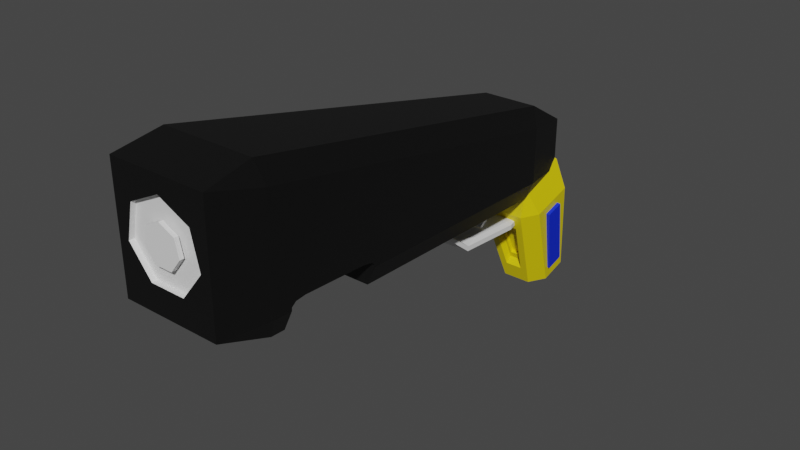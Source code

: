 # Source: Glock.blend  (saved by Blender 3.6.11; exported with 4.5.12 LTS)
import bpy
from mathutils import Matrix  # noqa: F401  (used for matrix-valued properties, if any)

bpy.ops.wm.read_factory_settings(use_empty=True)
scene = bpy.context.scene
scene.name = 'Scene'

# ---- collections
col_gunbody = bpy.data.collections.new('GunBody'); scene.collection.children.link(col_gunbody)

# ---- materials (node trees are filled in below, after node groups)
mat_material_005 = bpy.data.materials.new('Material.005')
mat_material_005.use_transparent_shadow = False
mat_material_006 = bpy.data.materials.new('Material.006')
mat_material_006.use_transparent_shadow = False
mat_material_001 = bpy.data.materials.new('Material.001')
mat_material_001.use_transparent_shadow = False
mat_material_002 = bpy.data.materials.new('Material.002')
mat_material_002.use_transparent_shadow = False
mat_material_003 = bpy.data.materials.new('Material.003')
mat_material_003.use_transparent_shadow = False
mat_material_004 = bpy.data.materials.new('Material.004')
mat_material_004.use_transparent_shadow = False

# ---- material node trees
mat_material_005.use_nodes = True; mat_material_005.node_tree.nodes.clear()
_N = mat_material_005.node_tree.nodes; _L = mat_material_005.node_tree.links
n0 = _N.new('ShaderNodeBsdfPrincipled'); n0.name = 'Principled BSDF'; n0.location = (10, 300)
n0.distribution = 'GGX'
n0.subsurface_method = 'RANDOM_WALK_SKIN'
n0.inputs[0].default_value = (0.002579, 0.002579, 0.002579, 1.0)
n0.inputs[3].default_value = 1.45
n0.inputs[27].default_value = (0.0, 0.0, 0.0, 1.0)
n0.inputs[28].default_value = 1.0
n1 = _N.new('ShaderNodeOutputMaterial'); n1.name = 'Material Output'; n1.location = (300, 300)
_L.new(n0.outputs[0], n1.inputs[0])
n1.is_active_output = True
mat_material_006.use_nodes = True; mat_material_006.node_tree.nodes.clear()
_N = mat_material_006.node_tree.nodes; _L = mat_material_006.node_tree.links
n0 = _N.new('ShaderNodeBsdfPrincipled'); n0.name = 'Principled BSDF'; n0.location = (10, 300)
n0.distribution = 'GGX'
n0.subsurface_method = 'RANDOM_WALK_SKIN'
n0.inputs[3].default_value = 1.45
n0.inputs[27].default_value = (0.0, 0.0, 0.0, 1.0)
n0.inputs[28].default_value = 1.0
n1 = _N.new('ShaderNodeOutputMaterial'); n1.name = 'Material Output'; n1.location = (300, 300)
_L.new(n0.outputs[0], n1.inputs[0])
n1.is_active_output = True
mat_material_001.use_nodes = True; mat_material_001.node_tree.nodes.clear()
_N = mat_material_001.node_tree.nodes; _L = mat_material_001.node_tree.links
n0 = _N.new('ShaderNodeBsdfPrincipled'); n0.name = 'Principled BSDF'; n0.location = (10, 300)
n0.distribution = 'GGX'
n0.subsurface_method = 'RANDOM_WALK_SKIN'
n0.inputs[0].default_value = (8.006e-05, 0.8, 0.0, 1.0)
n0.inputs[3].default_value = 1.45
n0.inputs[27].default_value = (0.0, 0.0, 0.0, 1.0)
n0.inputs[28].default_value = 1.0
n1 = _N.new('ShaderNodeOutputMaterial'); n1.name = 'Material Output'; n1.location = (300, 300)
_L.new(n0.outputs[0], n1.inputs[0])
n1.is_active_output = True
mat_material_002.use_nodes = True; mat_material_002.node_tree.nodes.clear()
_N = mat_material_002.node_tree.nodes; _L = mat_material_002.node_tree.links
n0 = _N.new('ShaderNodeBsdfPrincipled'); n0.name = 'Principled BSDF'; n0.location = (10, 300)
n0.distribution = 'GGX'
n0.subsurface_method = 'RANDOM_WALK_SKIN'
n0.inputs[0].default_value = (0.0, 0.02541, 0.8, 1.0)
n0.inputs[3].default_value = 1.45
n0.inputs[27].default_value = (0.0, 0.0, 0.0, 1.0)
n0.inputs[28].default_value = 1.0
n1 = _N.new('ShaderNodeOutputMaterial'); n1.name = 'Material Output'; n1.location = (300, 300)
_L.new(n0.outputs[0], n1.inputs[0])
n1.is_active_output = True
mat_material_003.use_nodes = True; mat_material_003.node_tree.nodes.clear()
_N = mat_material_003.node_tree.nodes; _L = mat_material_003.node_tree.links
n0 = _N.new('ShaderNodeBsdfPrincipled'); n0.name = 'Principled BSDF'; n0.location = (10, 300)
n0.distribution = 'GGX'
n0.subsurface_method = 'RANDOM_WALK_SKIN'
n0.inputs[0].default_value = (0.8, 0.02015, 0.04444, 1.0)
n0.inputs[3].default_value = 1.45
n0.inputs[27].default_value = (0.0, 0.0, 0.0, 1.0)
n0.inputs[28].default_value = 1.0
n1 = _N.new('ShaderNodeOutputMaterial'); n1.name = 'Material Output'; n1.location = (300, 300)
_L.new(n0.outputs[0], n1.inputs[0])
n1.is_active_output = True
mat_material_004.use_nodes = True; mat_material_004.node_tree.nodes.clear()
_N = mat_material_004.node_tree.nodes; _L = mat_material_004.node_tree.links
n0 = _N.new('ShaderNodeBsdfPrincipled'); n0.name = 'Principled BSDF'; n0.location = (10, 300)
n0.distribution = 'GGX'
n0.subsurface_method = 'RANDOM_WALK_SKIN'
n0.inputs[0].default_value = (0.8, 0.638, 0.0, 1.0)
n0.inputs[3].default_value = 1.45
n0.inputs[27].default_value = (0.0, 0.0, 0.0, 1.0)
n0.inputs[28].default_value = 1.0
n1 = _N.new('ShaderNodeOutputMaterial'); n1.name = 'Material Output'; n1.location = (300, 300)
_L.new(n0.outputs[0], n1.inputs[0])
n1.is_active_output = True

# ---- world
world_world = bpy.data.worlds.new('World'); scene.world = world_world
world_world.use_nodes = True; world_world.node_tree.nodes.clear()
_N = world_world.node_tree.nodes; _L = world_world.node_tree.links
n0 = _N.new('ShaderNodeOutputWorld'); n0.name = 'World Output'; n0.location = (300, 300)
n1 = _N.new('ShaderNodeBackground'); n1.name = 'Background'; n1.location = (10, 300)
n1.inputs[0].default_value = (0.05088, 0.05088, 0.05088, 1.0)
_L.new(n1.outputs[0], n0.inputs[0])
n0.is_active_output = True
world_world.color = (0.05088, 0.05088, 0.05088)
world_world.use_sun_shadow = False
world_world.sun_shadow_jitter_overblur = 0.0

# ---- meshes
me_cube_005 = bpy.data.meshes.new('Cube.005')
me_cube_005.from_pydata([(0.01169, -0.8817, 1.22), (-1.611, -0.6681, -0.4115), (-1.721, -0.9025, -0.1197), (-1.872, -0.6794, -0.164), (1.11, -0.8814, 1.022), (-1.721, -0.9025, 1.434), (-0.9982, 0.8923, -0.6685), (1.381, -0.8806, 0.5751), (-1.628, -0.7006, 1.545), (-1.872, -0.6794, 1.251), (0.6211, -0.88, 0.2172), (-0.9948, 0.882, -0.7544), (-1.248, 0.8933, -0.5118), (-0.5977, -0.88, 0.2172), (-0.9863, 0.9145, 0.5058), (-0.9192, 1.116, 0.136), (-1.358, -0.8806, 0.5751), (-1.248, 0.8933, 0.2399), (-1.086, -0.8814, 1.022), (0.957, 0.8923, -0.6685), (1.615, -0.6681, -0.4115), (1.877, -0.6794, -0.164), (1.725, -0.9025, -0.1197), (1.632, -0.7006, 1.545), (1.725, -0.9025, 1.434), (1.877, -0.6794, 1.251), (0.999, 0.882, -0.7544), (1.252, 0.8933, -0.5118), (0.9905, 0.9145, 0.5058), (1.252, 0.8933, 0.2399), (0.9234, 1.116, 0.136), (1.845, -0.5986, -0.1818), (1.844, -0.5975, -0.1424), (1.836, -0.5774, -0.09845), (1.818, -0.5316, -0.09037), (1.675, -0.1712, -0.2574), (1.675, -0.1718, -0.2763), (1.699, -0.2332, -0.1709), (1.682, -0.1886, -0.2034), (-1.84, -0.5975, -0.1424), (-1.814, -0.5316, -0.09037), (-1.832, -0.5774, -0.09845), (-1.84, -0.5986, -0.1818), (-1.671, -0.1712, -0.2574), (-1.671, -0.1718, -0.2763), (-1.677, -0.1886, -0.2034), (-1.695, -0.2332, -0.1709), (-1.416, -0.1787, -0.5198), (-1.586, -0.6056, -0.4253), (1.42, -0.1787, -0.5198), (1.59, -0.6056, -0.4253), (-0.7325, 0.9058, -0.4596), (-0.7325, 1.073, -0.3212), (0.6913, 1.073, -0.3212), (0.6913, 0.9058, -0.4596), (-0.9192, 1.116, -0.4594), (0.9234, 1.116, -0.4594), (-1.03, 0.8973, -0.7056), (-0.991, 0.8938, -0.7449), (-1.011, 1.054, -0.551), (1.007, 0.9001, -0.727), (0.9936, 0.8989, -0.7408), (0.9859, 1.074, -0.5558), (-0.9982, 1.063, -0.5276), (-0.9292, 1.11, -0.4376), (-0.9723, 0.8916, -0.7467), (0.9312, 0.8916, -0.7467), (0.957, 1.093, -0.5022), (0.9237, 1.116, -0.4587), (0.01169, -0.9025, 1.22), (1.11, -0.9025, 1.021), (1.381, -0.9025, 0.5748), (-1.358, -0.9025, 0.5748), (-1.086, -0.9025, 1.021), (-0.5977, -0.9025, 0.2168), (0.6211, -0.9025, 0.2168)], [], [(70, 24, 5, 73, 69), (73, 5, 2, 22, 24, 70, 71, 75, 74, 72), (35, 36, 27, 29, 25, 21, 31, 32, 33, 34, 37, 38), (28, 14, 8, 23), (39, 42, 3, 9, 17, 12, 44, 43, 45, 46, 40, 41), (55, 15, 30, 56), (1, 2, 3), (5, 8, 9), (58, 11, 12, 59, 57), (14, 15, 17), (20, 21, 22), (23, 24, 25), (60, 62, 27, 26, 61), (28, 29, 30), (48, 1, 3, 42), (44, 12, 11, 47), (2, 5, 9, 3), (8, 14, 17, 9), (59, 12, 17, 15, 55, 64, 63), (66, 61, 26, 11, 58, 65), (14, 28, 30, 15), (68, 56, 30, 29, 27, 62, 67), (27, 36, 49, 26), (21, 20, 50, 31), (28, 23, 25, 29), (24, 22, 21, 25), (1, 20, 22, 2), (23, 8, 5, 24), (20, 1, 48, 50), (47, 11, 26, 49), (48, 42, 39, 32, 31, 50), (37, 34, 40, 46), (47, 49, 36, 35, 43, 44), (38, 37, 46, 45), (43, 35, 38, 45), (34, 33, 41, 40), (33, 32, 39, 41), (54, 19, 6, 51), (6, 65, 58, 57), (19, 60, 61, 66), (6, 57, 59, 63), (19, 67, 62, 60), (6, 19, 66, 65), (53, 54, 51, 52), (63, 64, 52, 51, 6), (68, 53, 52, 64, 55, 56), (67, 19, 54, 53, 68), (69, 0, 4, 70), (70, 4, 7, 71), (71, 7, 10, 75), (75, 10, 13, 74), (74, 13, 16, 72), (72, 16, 18, 73), (18, 0, 69, 73), (4, 0, 18, 16, 13, 10, 7)])
me_cube_005.polygons.foreach_set('material_index', [0, 0, 0, 0, 0, 0, 0, 0, 0, 0, 0, 0, 0, 0, 0, 0, 0, 0, 0, 0, 0, 0, 0, 0, 0, 0, 0, 0, 0, 0, 0, 0, 0, 0, 0, 0, 0, 0, 0, 0, 0, 0, 0, 0, 0, 0, 0, 1, 1, 1, 1, 1, 1, 1, 1])
_uv = me_cube_005.uv_layers.new(name='UVMap')
_uv.uv.foreach_set('vector', [0.5795, 0.6911, 0.6067, 0.7379, 0.8048, 0.6736, 0.6787, 0.5691, 0.6657, 0.6665, 0.6787, 0.5691, 0.8048, 0.6736, 0.43, 0.1222, 0.4085, 0.7163, 0.6067, 0.7379, 0.5795, 0.6911, 0.5075, 0.6915, 0.4714, 0.57, 0.4908, 0.3953, 0.5864, 0.4051, 0.4167, 0.6594, 0.4137, 0.6595, 0.4231, 0.5276, 0.5749, 0.5276, 0.5891, 0.7224, 0.4093, 0.7224, 0.41, 0.7124, 0.4156, 0.7122, 0.4225, 0.7097, 0.4256, 0.7041, 0.4271, 0.6671, 0.4242, 0.6616, 0.6482, 0.525, 0.8518, 0.525, 0.8575, 0.725, 0.6425, 0.725, 0.4156, 0.03776, 0.41, 0.03762, 0.4093, 0.02762, 0.5891, 0.02762, 0.5749, 0.2224, 0.4231, 0.2224, 0.4137, 0.09049, 0.4167, 0.09055, 0.4242, 0.08841, 0.4271, 0.08288, 0.4256, 0.04592, 0.4225, 0.04025, 0.4483, 0.2758, 0.5742, 0.2758, 0.5742, 0.4742, 0.4483, 0.4742, 0.1428, 0.721, 0.1403, 0.75, 0.1265, 0.7288, 0.6014, 0.0102, 0.625, 0.03292, 0.5891, 0.02762, 0.1483, 0.5279, 0.1482, 0.529, 0.1267, 0.534, 0.1447, 0.514, 0.145, 0.5285, 0.625, 0.2686, 0.5742, 0.2758, 0.5962, 0.25, 0.3779, 0.71, 0.4093, 0.7224, 0.4087, 0.7398, 0.6425, 0.725, 0.6067, 0.7379, 0.5891, 0.7224, 0.3847, 0.5172, 0.4253, 0.5053, 0.4231, 0.5276, 0.3787, 0.5181, 0.3821, 0.5168, 0.625, 0.5171, 0.5749, 0.5276, 0.5742, 0.5, 0.143, 0.7132, 0.1428, 0.721, 0.125, 0.7279, 0.125, 0.7179, 0.125, 0.6651, 0.125, 0.5332, 0.1482, 0.529, 0.1445, 0.6604, 0.4045, 0.0, 0.5955, 0.0, 0.5891, 0.02762, 0.4093, 0.02762, 0.625, 0.03292, 0.625, 0.2329, 0.5749, 0.2224, 0.5891, 0.02762, 0.425, 0.2609, 0.4231, 0.2224, 0.5749, 0.2224, 0.5742, 0.2758, 0.4483, 0.2758, 0.4525, 0.2742, 0.4304, 0.263, 0.3451, 0.5278, 0.3516, 0.5269, 0.3518, 0.529, 0.1482, 0.529, 0.1483, 0.5276, 0.1503, 0.5278, 0.625, 0.2686, 0.625, 0.4814, 0.5742, 0.4742, 0.5742, 0.2758, 0.4485, 0.4742, 0.4483, 0.4742, 0.5742, 0.4742, 0.5749, 0.5276, 0.4231, 0.5276, 0.4253, 0.4843, 0.4377, 0.4796, 0.4231, 0.5276, 0.4137, 0.6595, 0.3555, 0.6604, 0.3518, 0.529, 0.4093, 0.7224, 0.3572, 0.721, 0.357, 0.7132, 0.41, 0.7124, 0.6482, 0.525, 0.6425, 0.725, 0.5891, 0.7224, 0.5749, 0.5276, 0.6067, 0.7379, 0.4085, 0.7163, 0.4093, 0.7224, 0.5891, 0.7224, 0.1428, 0.721, 0.3572, 0.721, 0.3597, 0.75, 0.1403, 0.75, 0.6425, 0.725, 0.8575, 0.725, 0.8048, 0.6736, 0.6067, 0.7379, 0.3572, 0.721, 0.1428, 0.721, 0.143, 0.7132, 0.357, 0.7132, 0.1445, 0.6604, 0.1482, 0.529, 0.3518, 0.529, 0.3555, 0.6604, 0.4343, 0.925, 0.5661, 0.9341, 0.5875, 0.934, 0.5875, 0.8027, 0.5661, 0.8027, 0.4343, 0.8118, 0.6829, 0.5375, 0.6786, 0.7125, 0.8081, 0.7125, 0.8039, 0.5375, 0.4455, 0.3311, 0.4455, 0.4322, 0.5773, 0.4413, 0.5875, 0.4413, 0.5875, 0.322, 0.5773, 0.322, 0.6835, 0.5, 0.6829, 0.5375, 0.8039, 0.5375, 0.8033, 0.5, 0.5875, 0.322, 0.5875, 0.4413, 0.625, 0.4415, 0.625, 0.3217, 0.6786, 0.7125, 0.678, 0.75, 0.8088, 0.75, 0.8081, 0.7125, 0.625, 0.803, 0.5875, 0.8027, 0.5875, 0.934, 0.625, 0.9338, 0.625, 0.7883, 0.625, 0.7883, 0.625, 0.9617, 0.625, 0.9617, 0.6109, 0.0372, 0.5999, 0.03047, 0.6005, 0.03227, 0.6065, 0.03802, 0.6109, 0.7872, 0.6017, 0.7816, 0.6006, 0.7827, 0.6025, 0.7887, 0.625, 0.03826, 0.6192, 0.03898, 0.6227, 0.1595, 0.625, 0.1668, 0.6633, 0.7117, 0.6633, 0.56, 0.6546, 0.5768, 0.6483, 0.7106, 0.625, 0.9617, 0.625, 0.7883, 0.6141, 0.7896, 0.6141, 0.9604, 0.6633, 0.5383, 0.6633, 0.7117, 0.8367, 0.7117, 0.8367, 0.5383, 0.625, 0.1668, 0.625, 0.2117, 0.625, 0.2117, 0.625, 0.03826, 0.625, 0.03826, 0.625, 0.4617, 0.625, 0.4617, 0.625, 0.2883, 0.625, 0.2883, 0.625, 0.2925, 0.625, 0.4616, 0.6633, 0.56, 0.6633, 0.7117, 0.6633, 0.7117, 0.6633, 0.5383, 0.6633, 0.5383, 1.0, 0.7859, 1.0, 0.5, 0.8571, 0.5, 0.8571, 0.7906, 0.8571, 0.7906, 0.8571, 0.5, 0.7143, 0.5, 0.7143, 0.8013, 0.7143, 0.8013, 0.7143, 0.5, 0.5714, 0.5, 0.5714, 0.8098, 0.5714, 0.8098, 0.5714, 0.5, 0.4286, 0.5, 0.4286, 0.8098, 0.4286, 0.8098, 0.4286, 0.5, 0.2857, 0.5, 0.2857, 0.8013, 0.2857, 0.8013, 0.2857, 0.5, 0.1429, 0.5, 0.1429, 0.7906, 0.1429, 0.5, 2.98e-08, 0.5, 2.98e-08, 0.7859, 0.1429, 0.7906, 0.9376, 0.3996, 0.75, 0.49, 0.5624, 0.3996, 0.516, 0.1966, 0.6459, 0.03377, 0.8541, 0.03377, 0.984, 0.1966])
me_cube_005.materials.append(mat_material_005)
me_cube_005.materials.append(mat_material_006)
me_cube_005.update()
me_cube_007 = bpy.data.meshes.new('Cube.007')
me_cube_007.from_pydata([(-1.0, 0.004034, -4.886), (-1.0, 0.004034, -2.886), (-1.0, 2.594, -4.886), (-1.0, 2.594, -2.886), (1.0, 0.004034, -4.886), (1.0, 0.004034, -2.886), (1.0, 2.594, -4.886), (1.0, 2.594, -2.886), (-1.0, -1.425, 2.975), (-1.0, -1.175, 2.913), (1.0, -1.175, 2.913), (1.0, -1.425, 2.975), (-1.0, -1.423, 4.86), (-1.0, -1.173, 4.797), (1.0, -1.173, 4.797), (1.0, -1.423, 4.86)], [], [(0, 1, 3, 2), (2, 3, 7, 6), (6, 7, 5, 4), (1, 0, 8, 9), (2, 6, 4, 0), (7, 3, 1, 5), (10, 9, 13, 14), (0, 4, 11, 8), (5, 1, 9, 10), (4, 5, 10, 11), (15, 14, 13, 12), (11, 10, 14, 15), (8, 11, 15, 12), (9, 8, 12, 13)])
_uv = me_cube_007.uv_layers.new(name='UVMap')
_uv.uv.foreach_set('vector', [0.375, 0.0, 0.625, 0.0, 0.625, 0.25, 0.375, 0.25, 0.375, 0.25, 0.625, 0.25, 0.625, 0.5, 0.375, 0.5, 0.375, 0.5, 0.625, 0.5, 0.625, 0.75, 0.375, 0.75, 0.625, 0.0, 0.375, 0.0, 0.375, 0.0, 0.625, 0.0, 0.125, 0.5, 0.375, 0.5, 0.375, 0.75, 0.125, 0.75, 0.625, 0.5, 0.875, 0.5, 0.875, 0.75, 0.625, 0.75, 0.625, 0.75, 0.875, 0.75, 0.875, 0.75, 0.625, 0.75, 0.125, 0.75, 0.375, 0.75, 0.375, 0.75, 0.125, 0.75, 0.625, 0.75, 0.875, 0.75, 0.875, 0.75, 0.625, 0.75, 0.375, 0.75, 0.625, 0.75, 0.625, 0.75, 0.375, 0.75, 0.375, 0.75, 0.625, 0.75, 0.625, 1.0, 0.375, 1.0, 0.375, 0.75, 0.625, 0.75, 0.625, 0.75, 0.375, 0.75, 0.125, 0.75, 0.375, 0.75, 0.375, 0.75, 0.125, 0.75, 0.625, 0.0, 0.375, 0.0, 0.375, 0.0, 0.625, 0.0])
me_cube_007.update()
me_cube_008 = bpy.data.meshes.new('Cube.008')
me_cube_008.from_pydata([(-1.0, 0.04844, -0.3376), (-1.0, 0.04844, 1.662), (-1.0, 2.048, -0.3376), (-1.0, 2.048, 1.662), (1.0, 0.04844, -0.3376), (1.0, 0.04844, 1.662), (1.0, 2.048, -0.3376), (1.0, 2.048, 1.662), (-1.0, -1.157, -1.379), (-1.0, -3.037, -1.27), (1.0, -1.157, -1.379), (1.0, -3.037, -1.27)], [], [(0, 1, 3, 2), (2, 3, 7, 6), (6, 7, 5, 4), (4, 5, 1, 0), (6, 4, 11, 10), (7, 3, 1, 5), (8, 10, 11, 9), (4, 0, 9, 11), (2, 6, 10, 8), (0, 2, 8, 9)])
_uv = me_cube_008.uv_layers.new(name='UVMap')
_uv.uv.foreach_set('vector', [0.375, 0.0, 0.625, 0.0, 0.625, 0.25, 0.375, 0.25, 0.375, 0.25, 0.625, 0.25, 0.625, 0.5, 0.375, 0.5, 0.375, 0.5, 0.625, 0.5, 0.625, 0.75, 0.375, 0.75, 0.375, 0.75, 0.625, 0.75, 0.625, 1.0, 0.375, 1.0, 0.375, 0.5, 0.375, 0.75, 0.375, 0.75, 0.375, 0.5, 0.625, 0.5, 0.875, 0.5, 0.875, 0.75, 0.625, 0.75, 0.125, 0.5, 0.375, 0.5, 0.375, 0.75, 0.125, 0.75, 0.375, 0.75, 0.375, 1.0, 0.375, 1.0, 0.375, 0.75, 0.375, 0.25, 0.375, 0.5, 0.375, 0.5, 0.375, 0.25, 0.375, 0.0, 0.375, 0.25, 0.375, 0.25, 0.375, 0.0])
me_cube_008.update()
me_cylinder = bpy.data.meshes.new('Cylinder')
me_cylinder.from_pydata([(-8.515e-09, 1.0, -1.0), (-8.515e-09, 1.0, 1.0), (0.7818, 0.6235, -1.0), (0.7818, 0.6235, 1.0), (0.9749, -0.2225, -1.0), (0.9749, -0.2225, 1.0), (0.4339, -0.901, -1.0), (0.4339, -0.901, 1.0), (-0.4339, -0.901, -1.0), (-0.4339, -0.901, 1.0), (-0.9749, -0.2225, -1.0), (-0.9749, -0.2225, 1.0), (-0.7818, 0.6235, -1.0), (-0.7818, 0.6235, 1.0)], [], [(0, 1, 3, 2), (2, 3, 5, 4), (4, 5, 7, 6), (6, 7, 9, 8), (8, 9, 11, 10), (3, 1, 13, 11, 9, 7, 5), (10, 11, 13, 12), (12, 13, 1, 0), (0, 2, 4, 6, 8, 10, 12)])
_uv = me_cylinder.uv_layers.new(name='UVMap')
_uv.uv.foreach_set('vector', [1.0, 0.5, 1.0, 1.0, 0.8571, 1.0, 0.8571, 0.5, 0.8571, 0.5, 0.8571, 1.0, 0.7143, 1.0, 0.7143, 0.5, 0.7143, 0.5, 0.7143, 1.0, 0.5714, 1.0, 0.5714, 0.5, 0.5714, 0.5, 0.5714, 1.0, 0.4286, 1.0, 0.4286, 0.5, 0.4286, 0.5, 0.4286, 1.0, 0.2857, 1.0, 0.2857, 0.5, 0.4376, 0.3996, 0.25, 0.49, 0.06236, 0.3996, 0.01602, 0.1966, 0.1459, 0.03377, 0.3541, 0.03377, 0.484, 0.1966, 0.2857, 0.5, 0.2857, 1.0, 0.1429, 1.0, 0.1429, 0.5, 0.1429, 0.5, 0.1429, 1.0, 2.98e-08, 1.0, 2.98e-08, 0.5, 0.75, 0.49, 0.9376, 0.3996, 0.984, 0.1966, 0.8541, 0.03377, 0.6459, 0.03377, 0.516, 0.1966, 0.5624, 0.3996])
me_cylinder.update()
me_cube_002 = bpy.data.meshes.new('Cube.002')
me_cube_002.from_pydata([(-0.6293, 0.6569, 0.4311), (-0.5688, 0.797, 0.2534), (0.5667, 0.797, 0.2534), (0.6272, 0.6569, 0.4311), (-0.6293, 0.649, 0.4249), (-0.5688, 0.7891, 0.2472), (0.5667, 0.7891, 0.2472), (0.6272, 0.649, 0.4249), (-0.6293, 0.716, 0.4379), (-0.5688, 0.8561, 0.2602), (0.5667, 0.8561, 0.2602), (0.6272, 0.716, 0.4379), (-0.6293, 0.7082, 0.4317), (-0.5688, 0.8482, 0.254), (0.5667, 0.8482, 0.254), (0.6272, 0.7082, 0.4317), (-0.7583, -0.4852, -0.8184), (-0.2371, -0.8944, -0.6237), (-0.3859, -1.043, -0.006257), (-1.0, -0.7278, 0.1884), (-0.3958, 0.6669, -0.8184), (-0.7583, 0.3044, -0.8184), (-0.6293, 0.7123, 0.4374), (-0.5688, 0.8524, 0.2597), (-1.0, 0.547, 0.1884), (0.235, -0.8944, -0.6237), (0.7562, -0.4852, -0.8184), (0.3838, -1.043, -0.006257), (0.9979, -0.7278, 0.1884), (0.7562, 0.3044, -0.8184), (0.3938, 0.6669, -0.8184), (0.6272, 0.7123, 0.4374), (0.9979, 0.547, 0.1884), (0.5667, 0.8524, 0.2597), (-0.7583, 0.3031, -0.8184), (-0.3945, 0.6669, -0.8184), (-0.1941, 0.1026, -0.8951), (-0.7583, -0.4839, -0.8184), (-0.1941, -0.2834, -0.8951), (-0.3945, -0.8477, -0.8184), (0.3925, 0.6669, -0.8184), (0.7562, 0.3031, -0.8184), (0.192, 0.1026, -0.8951), (-0.5446, 0.4097, 0.6317), (0.7562, -0.4839, -0.8184), (0.5426, 0.4097, 0.6317), (0.3925, -0.8477, -0.8184), (0.192, -0.2834, -0.8951), (-0.6872, 0.5942, 0.5009), (-0.3958, -0.8477, -0.8184), (-0.6384, -1.089, 0.1884), (0.7198, 0.5942, 0.5009), (0.6364, -1.089, 0.1884), (0.3938, -0.8477, -0.8184), (-0.1368, -0.7567, -0.4911), (-0.7572, 0.1683, 0.4727), (-0.2244, -0.844, -0.1272), (0.2224, -0.844, -0.1272), (0.7675, 0.2847, 0.4564), (0.1347, -0.7567, -0.4911), (-0.7475, 0.2328, 0.4846), (-0.7475, 0.6561, 0.5087), (-0.6949, 0.565, 0.5215), (-0.6384, 0.9086, 0.1884), (0.6364, 0.9086, 0.1884), (0.7455, 0.6561, 0.5087), (-0.6293, 0.6569, 0.4311), (0.7455, 0.4327, 0.4837), (-0.5688, 0.797, 0.2534), (0.72, 0.5932, 0.5016), (0.5667, 0.797, 0.2534), (0.6272, 0.6569, 0.4311), (-0.1914, -0.7406, -0.5581), (-0.3114, -0.8601, -0.06014), (0.3093, -0.8601, -0.06014), (0.1893, -0.7406, -0.5581), (-0.1368, -0.6554, -0.4875), (-0.2244, -0.7427, -0.1236), (0.2224, -0.7427, -0.1236), (0.1347, -0.6554, -0.4875), (0.6113, -0.3851, -0.669), (0.8267, -0.3851, 0.102), (0.6113, 0.1552, -0.669), (0.8267, 0.1552, 0.102), (0.857, -0.3851, -0.6789), (1.072, -0.3851, 0.09206), (0.857, 0.1552, -0.6789), (1.072, 0.1552, 0.09206), (-0.8849, -0.3851, -0.6649), (-1.061, -0.3851, 0.1075), (-0.8849, 0.1552, -0.6649), (-1.061, 0.1552, 0.1075), (-0.6388, -0.3851, -0.6567), (-0.8153, -0.3851, 0.1157), (-0.6388, 0.1552, -0.6567), (-0.8153, 0.1552, 0.1157), (-0.7209, -0.8369, 0.5087), (0.7188, -0.8369, 0.5087), (0.5426, -0.6714, 0.6364), (-0.5446, -0.6714, 0.6364), (-0.7803, -0.8227, 0.467), (-0.7714, -0.8353, 0.4589), (-0.7475, -0.8456, 0.4893), (-0.7422, -0.8491, 0.4931), (0.7455, -0.8456, 0.4893), (0.7402, -0.8491, 0.4931), (0.7923, -0.8167, 0.4493), (0.7834, -0.8292, 0.4411), (-0.769, 0.1059, 0.4814), (-0.7475, 0.2505, 0.5087), (0.7797, 0.221, 0.4653), (0.7455, 0.451, 0.5087), (-0.6926, 0.5981, 0.5487), (-0.6872, 0.6188, 0.5344), (0.7102, 0.6188, 0.5344), (0.7198, 0.6137, 0.5274)], [], [(0, 3, 2, 1), (4, 5, 6, 7), (0, 1, 5, 4), (2, 3, 7, 6), (3, 0, 4, 7), (1, 2, 6, 5), (8, 11, 10, 9), (12, 13, 14, 15), (8, 9, 13, 12), (10, 11, 15, 14), (11, 8, 12, 15), (9, 10, 14, 13), (18, 17, 72, 73), (36, 42, 47, 38), (29, 32, 28, 26), (20, 63, 64, 30), (98, 99, 96, 97), (16, 19, 24, 21), (102, 101, 100, 19, 50, 103), (61, 63, 24), (104, 105, 52, 28, 106, 107), (65, 32, 64), (34, 35, 36), (37, 38, 39), (40, 41, 42), (44, 46, 47), (49, 50, 19, 16), (24, 19, 100, 108, 109, 61), (63, 20, 21, 24), (33, 23, 68, 70), (32, 29, 30, 64), (106, 28, 32, 65, 111, 110), (52, 53, 26, 28), (96, 103, 50, 52, 105, 97), (36, 38, 37, 34), (42, 36, 35, 40), (47, 42, 41, 44), (38, 47, 46, 39), (53, 46, 44, 26), (40, 30, 29, 41), (16, 37, 39, 49), (34, 21, 20, 35), (17, 18, 50, 49), (27, 25, 53, 52), (18, 27, 52, 50), (25, 17, 49, 53), (57, 56, 77, 78), (17, 25, 75, 72), (25, 27, 74, 75), (27, 18, 73, 74), (22, 23, 63, 61), (33, 31, 65, 64), (31, 22, 61, 65), (23, 33, 64, 63), (31, 33, 70, 71), (22, 31, 71, 66), (23, 22, 66, 68), (61, 109, 112), (114, 65, 61, 112, 113), (111, 65, 114, 115), (54, 56, 73, 72), (57, 59, 75, 74), (56, 57, 74, 73), (59, 54, 72, 75), (79, 78, 77, 76), (56, 54, 76, 77), (54, 59, 79, 76), (59, 57, 78, 79), (80, 81, 83, 82), (82, 83, 87, 86), (86, 87, 85, 84), (84, 85, 81, 80), (82, 86, 84, 80), (87, 83, 81, 85), (88, 89, 91, 90), (90, 91, 95, 94), (94, 95, 93, 92), (92, 93, 89, 88), (90, 94, 92, 88), (95, 91, 89, 93), (113, 48, 51, 115, 114), (100, 101, 55, 108), (110, 58, 107, 106), (108, 55, 60, 62, 48, 113, 112, 109), (115, 51, 69, 67, 58, 110, 111), (55, 101, 102, 60), (107, 58, 67, 104), (98, 45, 43, 99), (103, 96, 99, 43, 62, 60, 102), (48, 62, 43, 45, 69, 51), (105, 104, 67, 69, 45, 98, 97)])
me_cube_002.polygons.foreach_set('material_index', [0, 0, 0, 0, 0, 0, 2, 0, 0, 0, 0, 0, 3, 3, 3, 3, 3, 3, 3, 3, 3, 3, 3, 3, 3, 3, 3, 3, 3, 0, 3, 3, 3, 3, 3, 3, 3, 3, 0, 0, 0, 0, 3, 3, 3, 3, 3, 3, 3, 3, 3, 3, 3, 3, 0, 0, 0, 3, 3, 3, 3, 3, 3, 3, 3, 3, 3, 3, 1, 1, 1, 1, 1, 1, 1, 1, 1, 1, 1, 1, 0, 0, 0, 0, 0, 0, 0, 0, 0, 0, 0])
_uv = me_cube_002.uv_layers.new(name='UVMap')
_uv.uv.foreach_set('vector', [0.6116, 0.301, 0.6116, 0.449, 0.5781, 0.4446, 0.5781, 0.3054, 0.6116, 0.301, 0.5781, 0.3054, 0.5781, 0.4446, 0.6116, 0.449, 0.6116, 0.301, 0.5781, 0.3054, 0.5781, 0.3054, 0.6116, 0.301, 0.5781, 0.4446, 0.6116, 0.449, 0.6116, 0.449, 0.5781, 0.4446, 0.6116, 0.449, 0.6116, 0.301, 0.6116, 0.301, 0.6116, 0.449, 0.5781, 0.3054, 0.5781, 0.4446, 0.5781, 0.4446, 0.5781, 0.3054, 0.6116, 0.301, 0.6116, 0.449, 0.5781, 0.4446, 0.5781, 0.3054, 0.6116, 0.301, 0.5781, 0.3054, 0.5781, 0.4446, 0.6116, 0.449, 0.6116, 0.301, 0.5781, 0.3054, 0.5781, 0.3054, 0.6116, 0.301, 0.5781, 0.4446, 0.6116, 0.449, 0.6116, 0.449, 0.5781, 0.4446, 0.6116, 0.449, 0.6116, 0.301, 0.6116, 0.301, 0.6116, 0.449, 0.5781, 0.3054, 0.5781, 0.4446, 0.5781, 0.4446, 0.5781, 0.3054, 0.528, 0.9246, 0.4117, 0.912, 0.4117, 0.912, 0.528, 0.9246, 0.2016, 0.5766, 0.2984, 0.5766, 0.2984, 0.6734, 0.2016, 0.6734, 0.375, 0.5598, 0.5647, 0.5457, 0.5647, 0.7043, 0.375, 0.6902, 0.375, 0.3098, 0.5647, 0.2957, 0.5647, 0.4543, 0.375, 0.4402, 0.625, 0.7919, 0.625, 0.9581, 0.625, 0.9586, 0.625, 0.7914, 0.375, 0.05983, 0.5647, 0.04573, 0.5647, 0.2043, 0.375, 0.1902, 0.6075, 0.03579, 0.6031, 0.03659, 0.6049, 0.03831, 0.5647, 0.04573, 0.55, 0.0, 0.608, 0.0354, 0.6109, 0.2128, 0.55, 0.25, 0.5647, 0.2043, 0.6079, 0.7869, 0.6087, 0.7876, 0.5647, 0.7957, 0.55, 0.75, 0.5996, 0.7803, 0.5987, 0.7813, 0.6109, 0.4628, 0.55, 0.5, 0.5647, 0.4543, 0.125, 0.5335, 0.1585, 0.5, 0.2016, 0.5766, 0.125, 0.7165, 0.2016, 0.6734, 0.1585, 0.75, 0.3415, 0.5, 0.375, 0.5335, 0.2984, 0.5766, 0.375, 0.7165, 0.3415, 0.75, 0.2984, 0.6734, 0.375, 0.0, 0.55, 0.0, 0.5647, 0.04573, 0.375, 0.05983, 0.5647, 0.2043, 0.5647, 0.04573, 0.6172, 0.03923, 0.6199, 0.1479, 0.625, 0.1646, 0.625, 0.2117, 0.5647, 0.2957, 0.375, 0.3098, 0.375, 0.1902, 0.5647, 0.2043, 0.5781, 0.4446, 0.5781, 0.3054, 0.5781, 0.3054, 0.5781, 0.4446, 0.5647, 0.5457, 0.375, 0.5598, 0.375, 0.4402, 0.5647, 0.4543, 0.645, 0.7104, 0.5647, 0.7043, 0.5647, 0.5457, 0.6633, 0.5383, 0.6633, 0.5621, 0.6499, 0.5885, 0.5647, 0.7957, 0.375, 0.8098, 0.375, 0.6902, 0.5647, 0.7043, 0.625, 0.9586, 0.6221, 0.9614, 0.5647, 0.9543, 0.5647, 0.7957, 0.6221, 0.7886, 0.625, 0.7914, 0.2016, 0.5766, 0.2016, 0.6734, 0.125, 0.7165, 0.125, 0.5335, 0.2984, 0.5766, 0.2016, 0.5766, 0.1585, 0.5, 0.3415, 0.5, 0.2984, 0.6734, 0.2984, 0.5766, 0.375, 0.56, 0.375, 0.69, 0.2016, 0.6734, 0.2984, 0.6734, 0.3415, 0.75, 0.1585, 0.75, 0.375, 0.8098, 0.375, 0.81, 0.375, 0.69, 0.375, 0.6902, 0.375, 0.44, 0.375, 0.4402, 0.375, 0.5598, 0.375, 0.56, 0.375, 0.05983, 0.375, 0.06005, 0.375, 0.0, 0.375, 0.0, 0.375, 0.19, 0.375, 0.1902, 0.375, 0.3098, 0.375, 0.31, 0.4117, 0.912, 0.528, 0.9246, 0.5647, 0.9543, 0.375, 0.9402, 0.528, 0.8254, 0.4117, 0.838, 0.375, 0.8098, 0.5647, 0.7957, 0.528, 0.9246, 0.528, 0.8254, 0.5647, 0.7957, 0.5647, 0.9543, 0.4117, 0.838, 0.4117, 0.912, 0.375, 0.9402, 0.375, 0.8098, 0.5123, 0.8388, 0.5123, 0.9112, 0.5123, 0.9112, 0.5123, 0.8388, 0.4117, 0.912, 0.4117, 0.838, 0.4117, 0.838, 0.4117, 0.912, 0.4117, 0.838, 0.528, 0.8254, 0.528, 0.8254, 0.4117, 0.838, 0.528, 0.8254, 0.528, 0.9246, 0.528, 0.9246, 0.528, 0.8254, 0.6116, 0.301, 0.5781, 0.3054, 0.5647, 0.2957, 0.625, 0.2883, 0.5781, 0.4446, 0.6116, 0.449, 0.625, 0.4617, 0.5647, 0.4543, 0.6116, 0.449, 0.6116, 0.301, 0.625, 0.2883, 0.625, 0.4617, 0.5781, 0.3054, 0.5781, 0.4446, 0.5647, 0.4543, 0.5647, 0.2957, 0.6116, 0.449, 0.5781, 0.4446, 0.5781, 0.4446, 0.6116, 0.449, 0.6116, 0.301, 0.6116, 0.449, 0.6116, 0.449, 0.6116, 0.301, 0.5781, 0.3054, 0.6116, 0.301, 0.6116, 0.301, 0.5781, 0.3054, 0.625, 0.2117, 0.625, 0.1646, 0.625, 0.2117, 0.625, 0.4617, 0.625, 0.4617, 0.625, 0.2883, 0.625, 0.2883, 0.625, 0.2913, 0.6633, 0.5621, 0.6633, 0.5383, 0.6633, 0.5383, 0.6633, 0.5401, 0.4273, 0.9007, 0.5123, 0.9112, 0.528, 0.9246, 0.4117, 0.912, 0.5123, 0.8388, 0.4273, 0.8493, 0.4117, 0.838, 0.528, 0.8254, 0.5123, 0.9112, 0.5123, 0.8388, 0.528, 0.8254, 0.528, 0.9246, 0.4273, 0.8493, 0.4273, 0.9007, 0.4117, 0.912, 0.4117, 0.838, 0.4273, 0.8493, 0.5123, 0.8388, 0.5123, 0.9112, 0.4273, 0.9007, 0.5123, 0.9112, 0.4273, 0.9007, 0.4273, 0.9007, 0.5123, 0.9112, 0.4273, 0.9007, 0.4273, 0.8493, 0.4273, 0.8493, 0.4273, 0.9007, 0.4273, 0.8493, 0.5123, 0.8388, 0.5123, 0.8388, 0.4273, 0.8493, 0.375, 0.0, 0.625, 0.0, 0.625, 0.25, 0.375, 0.25, 0.375, 0.25, 0.625, 0.25, 0.625, 0.5, 0.375, 0.5, 0.375, 0.5, 0.625, 0.5, 0.625, 0.75, 0.375, 0.75, 0.375, 0.75, 0.625, 0.75, 0.625, 1.0, 0.375, 1.0, 0.125, 0.5, 0.375, 0.5, 0.375, 0.75, 0.125, 0.75, 0.625, 0.5, 0.875, 0.5, 0.875, 0.75, 0.625, 0.75, 0.375, 0.0, 0.625, 0.0, 0.625, 0.25, 0.375, 0.25, 0.375, 0.25, 0.625, 0.25, 0.625, 0.5, 0.375, 0.5, 0.375, 0.5, 0.625, 0.5, 0.625, 0.75, 0.375, 0.75, 0.375, 0.75, 0.625, 0.75, 0.625, 1.0, 0.375, 1.0, 0.125, 0.5, 0.375, 0.5, 0.375, 0.75, 0.125, 0.75, 0.625, 0.5, 0.875, 0.5, 0.875, 0.75, 0.625, 0.75, 0.4578, 0.2758, 0.4483, 0.2758, 0.4483, 0.4742, 0.4559, 0.4742, 0.4578, 0.4728, 0.144, 0.5283, 0.145, 0.5281, 0.1447, 0.514, 0.1435, 0.5153, 0.4251, 0.5066, 0.4253, 0.5053, 0.3857, 0.5169, 0.3879, 0.5174, 0.4249, 0.2584, 0.425, 0.2609, 0.4304, 0.263, 0.4525, 0.2742, 0.4483, 0.2758, 0.4578, 0.2758, 0.4606, 0.2747, 0.4372, 0.263, 0.4559, 0.4742, 0.4483, 0.4742, 0.4485, 0.4742, 0.4377, 0.4796, 0.4253, 0.4843, 0.4251, 0.4869, 0.4447, 0.4796, 0.6227, 0.1595, 0.6193, 0.04231, 0.625, 0.0415, 0.625, 0.1668, 0.6485, 0.7072, 0.6546, 0.5768, 0.6633, 0.56, 0.6633, 0.7085, 0.6633, 0.7108, 0.6633, 0.5383, 0.8367, 0.5383, 0.8367, 0.7108, 0.625, 0.04055, 0.625, 0.03959, 0.625, 0.03922, 0.625, 0.2117, 0.625, 0.2117, 0.625, 0.1668, 0.625, 0.0415, 0.625, 0.2925, 0.625, 0.2883, 0.625, 0.2883, 0.625, 0.4617, 0.625, 0.4617, 0.625, 0.4616, 0.6633, 0.7095, 0.6633, 0.7085, 0.6633, 0.56, 0.6633, 0.5383, 0.6633, 0.5383, 0.6633, 0.7108, 0.6633, 0.7104])
me_cube_002.materials.append(mat_material_001)
me_cube_002.materials.append(mat_material_002)
me_cube_002.materials.append(mat_material_003)
me_cube_002.materials.append(mat_material_004)
me_cube_002.update()

# ---- objects
ob_shaft = bpy.data.objects.new('Shaft', me_cube_005)
ob_triggerhandle = bpy.data.objects.new('TriggerHandle', me_cube_007)
ob_trigger = bpy.data.objects.new('Trigger', me_cube_008)
ob_firepoint = bpy.data.objects.new('FirePoint', me_cylinder)
ob_glockhandle = bpy.data.objects.new('GlockHandle', me_cube_002)

# ---- transforms, parenting, visibility, modifiers, constraints
ob_shaft.location = (-0.01039, 1.051, 0.755)
ob_shaft.scale = (0.06843, 0.5622, 0.1822)
ob_triggerhandle.location = (-0.003121, 1.367, 0.5911)
ob_triggerhandle.rotation_euler = (-0.07584, -0.0, 0.0)
ob_triggerhandle.scale = (0.03235, 0.08573, 0.01072)
_m = ob_triggerhandle.modifiers.new('Bevel', 'BEVEL')
_m.width = 20.97
_m.width_pct = 20.97
_m.offset_type = 'PERCENT'
_m = ob_triggerhandle.modifiers.new('Boolean', 'BOOLEAN')
_m = ob_triggerhandle.modifiers.new('Boolean.001', 'BOOLEAN')
_m.object = ob_shaft
ob_trigger.location = (-0.0132, 1.475, 0.5886)
ob_trigger.rotation_euler = (-0.4249, -0.0, 0.0)
ob_trigger.scale = (0.01525, 0.004299, 0.02695)
ob_firepoint.location = (-0.00959, 0.5452, 0.8811)
ob_firepoint.rotation_euler = (1.576, -0.0, 0.0)
ob_firepoint.scale = (0.04696, 0.04696, 0.004979)
ob_glockhandle.location = (-0.01171, 1.659, 0.5434)
ob_glockhandle.rotation_euler = (0.2732, -0.0, 0.0)
ob_glockhandle.scale = (0.08962, 0.08962, 0.2352)

# ---- collection membership
col_gunbody.objects.link(ob_shaft)
col_gunbody.objects.link(ob_triggerhandle)
col_gunbody.objects.link(ob_trigger)
col_gunbody.objects.link(ob_firepoint)
col_gunbody.objects.link(ob_glockhandle)

# ---- scene / render settings (as saved in the file)
scene.frame_start = 1; scene.frame_end = 250; scene.frame_set(1)
scene.render.engine = 'BLENDER_EEVEE_NEXT'
scene.cycles.sampling_pattern = 'TABULATED_SOBOL'
scene.cycles.use_light_tree = False
scene.view_settings.view_transform = 'Filmic'
bpy.context.view_layer.update()

# ---- added for rendering (the .blend has no active camera and no usable light): camera, sun
cam_auto = bpy.data.cameras.new('AutoCamera')
cam_auto.lens = 50.0
cam_auto.sensor_width = 36.0
cam_auto.clip_end = 1000.0
ob_auto_camera = bpy.data.objects.new('AutoCamera', cam_auto)
scene.collection.objects.link(ob_auto_camera)
ob_auto_camera.location = (1.34936, -0.464573, 1.76304)
ob_auto_camera.rotation_euler = (1.09748, -7.21219e-08, 0.694738)
scene.camera = ob_auto_camera
light_auto_sun = bpy.data.lights.new('AutoSun', 'SUN')
light_auto_sun.energy = 3.0
light_auto_sun.angle = 0.0523599
ob_auto_sun = bpy.data.objects.new('AutoSun', light_auto_sun)
scene.collection.objects.link(ob_auto_sun)
ob_auto_sun.rotation_euler = (0.872665, 0.174533, 0.523599)
bpy.context.view_layer.update()
